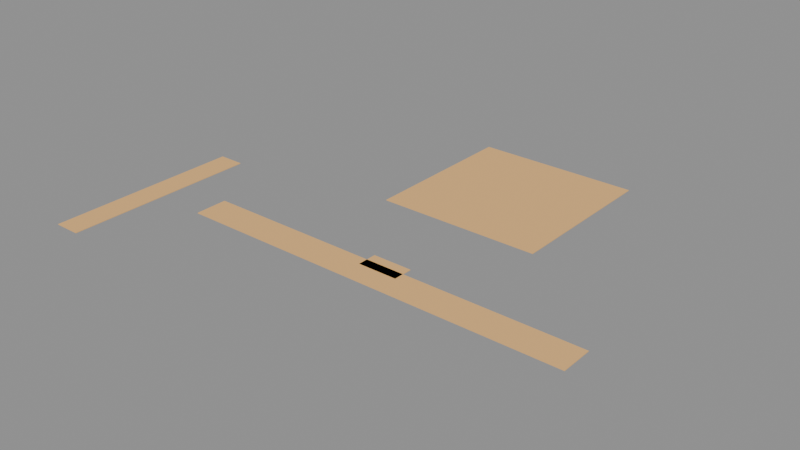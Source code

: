 # Source: LVL_KES_005_Pad12.blend  (saved by Blender 4.2.66; exported with 4.5.12 LTS)
import bpy
from mathutils import Matrix  # noqa: F401  (used for matrix-valued properties, if any)

bpy.ops.wm.read_factory_settings(use_empty=True)
scene = bpy.context.scene
scene.name = 'LVL_KES_005_Pad12'

# ---- collections
col_lvl_kes_005_pad12 = bpy.data.collections.new('LVL_KES_005_Pad12'); scene.collection.children.link(col_lvl_kes_005_pad12)
col_lvl_kes_005_pad12_blockout = bpy.data.collections.new('LVL_KES_005_Pad12_Blockout'); col_lvl_kes_005_pad12.children.link(col_lvl_kes_005_pad12_blockout)
col_lvl_kes_005_pad12_terrain = bpy.data.collections.new('LVL_KES_005_Pad12_Terrain'); col_lvl_kes_005_pad12.children.link(col_lvl_kes_005_pad12_terrain)
col_lvl_kes_005_pad12_markers = bpy.data.collections.new('LVL_KES_005_Pad12_Markers'); col_lvl_kes_005_pad12.children.link(col_lvl_kes_005_pad12_markers)
col_lvl_kes_005_pad12_volumes = bpy.data.collections.new('LVL_KES_005_Pad12_Volumes'); col_lvl_kes_005_pad12.children.link(col_lvl_kes_005_pad12_volumes)
col_lvl_kes_005_pad12_splines = bpy.data.collections.new('LVL_KES_005_Pad12_Splines'); col_lvl_kes_005_pad12.children.link(col_lvl_kes_005_pad12_splines)
col_lvl_kes_005_pad12_cameras = bpy.data.collections.new('LVL_KES_005_Pad12_Cameras'); col_lvl_kes_005_pad12.children.link(col_lvl_kes_005_pad12_cameras)
col_lvl_kes_005_pad12_reference = bpy.data.collections.new('LVL_KES_005_Pad12_Reference'); col_lvl_kes_005_pad12.children.link(col_lvl_kes_005_pad12_reference)

# ---- materials (node trees are filled in below, after node groups)
mat_mi_blockout_kes = bpy.data.materials.new('MI_Blockout_KES')
mat_mi_blockout_kes.diffuse_color = (0.85, 0.5, 0.2, 1.0)

# ---- material node trees

# ---- cameras
cam_cam_c02_ramp = bpy.data.cameras.new('CAM_C02_Ramp')

# ---- meshes
me_blk_crowdfenceline_floor = bpy.data.meshes.new('BLK_CrowdFenceLine_Floor')
me_blk_crowdfenceline_floor.from_pydata([(-60.0, -5.0, -0.1), (-60.0, -5.0, 0.1), (-60.0, 5.0, -0.1), (-60.0, 5.0, 0.1), (60.0, -5.0, -0.1), (60.0, -5.0, 0.1), (60.0, 5.0, -0.1), (60.0, 5.0, 0.1)], [], [(0, 1, 3, 2), (2, 3, 7, 6), (6, 7, 5, 4), (4, 5, 1, 0), (2, 6, 4, 0), (7, 3, 1, 5)])
me_blk_crowdfenceline_floor.materials.append(mat_mi_blockout_kes)
me_blk_crowdfenceline_floor.update()
me_blk_troopergate_floor = bpy.data.meshes.new('BLK_TrooperGate_Floor')
me_blk_troopergate_floor.from_pydata([(-6.0, -3.0, -0.1), (-6.0, -3.0, 0.1), (-6.0, 3.0, -0.1), (-6.0, 3.0, 0.1), (6.0, -3.0, -0.1), (6.0, -3.0, 0.1), (6.0, 3.0, -0.1), (6.0, 3.0, 0.1)], [], [(0, 1, 3, 2), (2, 3, 7, 6), (6, 7, 5, 4), (4, 5, 1, 0), (2, 6, 4, 0), (7, 3, 1, 5)])
me_blk_troopergate_floor.materials.append(mat_mi_blockout_kes)
me_blk_troopergate_floor.update()
me_blk_seraphpad_floor = bpy.data.meshes.new('BLK_SeraphPad_Floor')
me_blk_seraphpad_floor.from_pydata([(-25.0, -25.0, -0.1), (-25.0, -25.0, 0.1), (-25.0, 25.0, -0.1), (-25.0, 25.0, 0.1), (25.0, -25.0, -0.1), (25.0, -25.0, 0.1), (25.0, 25.0, -0.1), (25.0, 25.0, 0.1)], [], [(0, 1, 3, 2), (2, 3, 7, 6), (6, 7, 5, 4), (4, 5, 1, 0), (2, 6, 4, 0), (7, 3, 1, 5)])
me_blk_seraphpad_floor.materials.append(mat_mi_blockout_kes)
me_blk_seraphpad_floor.update()
me_blk_retreatroad_floor = bpy.data.meshes.new('BLK_RetreatRoad_Floor')
me_blk_retreatroad_floor.from_pydata([(-4.0, -30.0, -0.1), (-4.0, -30.0, 0.1), (-4.0, 30.0, -0.1), (-4.0, 30.0, 0.1), (4.0, -30.0, -0.1), (4.0, -30.0, 0.1), (4.0, 30.0, -0.1), (4.0, 30.0, 0.1)], [], [(0, 1, 3, 2), (2, 3, 7, 6), (6, 7, 5, 4), (4, 5, 1, 0), (2, 6, 4, 0), (7, 3, 1, 5)])
me_blk_retreatroad_floor.materials.append(mat_mi_blockout_kes)
me_blk_retreatroad_floor.update()
me_vol_room_crowdfenceline = bpy.data.meshes.new('VOL_Room_CrowdFenceLine')
me_vol_room_crowdfenceline.from_pydata([(-60.0, -5.0, -2.0), (-60.0, -5.0, 2.0), (-60.0, 5.0, -2.0), (-60.0, 5.0, 2.0), (60.0, -5.0, -2.0), (60.0, -5.0, 2.0), (60.0, 5.0, -2.0), (60.0, 5.0, 2.0)], [], [(0, 1, 3, 2), (2, 3, 7, 6), (6, 7, 5, 4), (4, 5, 1, 0), (2, 6, 4, 0), (7, 3, 1, 5)])
me_vol_room_crowdfenceline.update()
me_vol_room_troopergate = bpy.data.meshes.new('VOL_Room_TrooperGate')
me_vol_room_troopergate.from_pydata([(-6.0, -3.0, -2.0), (-6.0, -3.0, 2.0), (-6.0, 3.0, -2.0), (-6.0, 3.0, 2.0), (6.0, -3.0, -2.0), (6.0, -3.0, 2.0), (6.0, 3.0, -2.0), (6.0, 3.0, 2.0)], [], [(0, 1, 3, 2), (2, 3, 7, 6), (6, 7, 5, 4), (4, 5, 1, 0), (2, 6, 4, 0), (7, 3, 1, 5)])
me_vol_room_troopergate.update()
me_vol_room_seraphpad = bpy.data.meshes.new('VOL_Room_SeraphPad')
me_vol_room_seraphpad.from_pydata([(-25.0, -25.0, -10.0), (-25.0, -25.0, 10.0), (-25.0, 25.0, -10.0), (-25.0, 25.0, 10.0), (25.0, -25.0, -10.0), (25.0, -25.0, 10.0), (25.0, 25.0, -10.0), (25.0, 25.0, 10.0)], [], [(0, 1, 3, 2), (2, 3, 7, 6), (6, 7, 5, 4), (4, 5, 1, 0), (2, 6, 4, 0), (7, 3, 1, 5)])
me_vol_room_seraphpad.update()
me_vol_room_retreatroad = bpy.data.meshes.new('VOL_Room_RetreatRoad')
me_vol_room_retreatroad.from_pydata([(-4.0, -30.0, 0.0), (-4.0, -30.0, 0.0), (-4.0, 30.0, 0.0), (-4.0, 30.0, 0.0), (4.0, -30.0, 0.0), (4.0, -30.0, 0.0), (4.0, 30.0, 0.0), (4.0, 30.0, 0.0)], [], [(0, 1, 3, 2), (2, 3, 7, 6), (6, 7, 5, 4), (4, 5, 1, 0), (2, 6, 4, 0), (7, 3, 1, 5)])
me_vol_room_retreatroad.update()
me_trg_m0_03_standoff = bpy.data.meshes.new('TRG_M0_03_Standoff')
me_trg_m0_03_standoff.from_pydata([(-2.0, -2.0, -1.5), (-2.0, -2.0, 1.5), (-2.0, 2.0, -1.5), (-2.0, 2.0, 1.5), (2.0, -2.0, -1.5), (2.0, -2.0, 1.5), (2.0, 2.0, -1.5), (2.0, 2.0, 1.5)], [], [(0, 1, 3, 2), (2, 3, 7, 6), (6, 7, 5, 4), (4, 5, 1, 0), (2, 6, 4, 0), (7, 3, 1, 5)])
me_trg_m0_03_standoff.update()
me_ref_bounds = bpy.data.meshes.new('REF_Bounds')
me_ref_bounds.from_pydata([(-100.0, -75.0, -20.0), (-100.0, -75.0, 20.0), (-100.0, 75.0, -20.0), (-100.0, 75.0, 20.0), (100.0, -75.0, -20.0), (100.0, -75.0, 20.0), (100.0, 75.0, -20.0), (100.0, 75.0, 20.0)], [], [(0, 1, 3, 2), (2, 3, 7, 6), (6, 7, 5, 4), (4, 5, 1, 0), (2, 6, 4, 0), (7, 3, 1, 5)])
me_ref_bounds.update()
me_ref_human_1p8m = bpy.data.meshes.new('REF_Human_1p8m')
me_ref_human_1p8m.from_pydata([(0.0, 0.3, -0.9), (0.0, 0.3, 0.9), (0.15, 0.2598, -0.9), (0.15, 0.2598, 0.9), (0.2598, 0.15, -0.9), (0.2598, 0.15, 0.9), (0.3, 0.0, -0.9), (0.3, 0.0, 0.9), (0.2598, -0.15, -0.9), (0.2598, -0.15, 0.9), (0.15, -0.2598, -0.9), (0.15, -0.2598, 0.9), (0.0, -0.3, -0.9), (0.0, -0.3, 0.9), (-0.15, -0.2598, -0.9), (-0.15, -0.2598, 0.9), (-0.2598, -0.15, -0.9), (-0.2598, -0.15, 0.9), (-0.3, 0.0, -0.9), (-0.3, 0.0, 0.9), (-0.2598, 0.15, -0.9), (-0.2598, 0.15, 0.9), (-0.15, 0.2598, -0.9), (-0.15, 0.2598, 0.9)], [], [(0, 1, 3, 2), (2, 3, 5, 4), (4, 5, 7, 6), (6, 7, 9, 8), (8, 9, 11, 10), (10, 11, 13, 12), (12, 13, 15, 14), (14, 15, 17, 16), (16, 17, 19, 18), (18, 19, 21, 20), (3, 1, 23, 21, 19, 17, 15, 13, 11, 9, 7, 5), (20, 21, 23, 22), (22, 23, 1, 0), (0, 2, 4, 6, 8, 10, 12, 14, 16, 18, 20, 22)])
me_ref_human_1p8m.update()

# ---- objects
ob_lvl_kes_005_pad12 = bpy.data.objects.new('LVL_KES_005_Pad12', None)
ob_blk_crowdfenceline_floor = bpy.data.objects.new('BLK_CrowdFenceLine_Floor', me_blk_crowdfenceline_floor)
ob_blk_troopergate_floor = bpy.data.objects.new('BLK_TrooperGate_Floor', me_blk_troopergate_floor)
ob_blk_seraphpad_floor = bpy.data.objects.new('BLK_SeraphPad_Floor', me_blk_seraphpad_floor)
ob_blk_retreatroad_floor = bpy.data.objects.new('BLK_RetreatRoad_Floor', me_blk_retreatroad_floor)
ob_ps_m0_03_fence = bpy.data.objects.new('PS_M0_03_Fence', None)
ob_vol_room_crowdfenceline = bpy.data.objects.new('VOL_Room_CrowdFenceLine', me_vol_room_crowdfenceline)
ob_vol_room_troopergate = bpy.data.objects.new('VOL_Room_TrooperGate', me_vol_room_troopergate)
ob_vol_room_seraphpad = bpy.data.objects.new('VOL_Room_SeraphPad', me_vol_room_seraphpad)
ob_vol_room_retreatroad = bpy.data.objects.new('VOL_Room_RetreatRoad', me_vol_room_retreatroad)
ob_trg_m0_03_standoff = bpy.data.objects.new('TRG_M0_03_Standoff', me_trg_m0_03_standoff)
ob_cam_c02_ramp = bpy.data.objects.new('CAM_C02_Ramp', cam_cam_c02_ramp)
ob_ref_bounds = bpy.data.objects.new('REF_Bounds', me_ref_bounds)
ob_ref_human_1p8m = bpy.data.objects.new('REF_Human_1p8m', me_ref_human_1p8m)

# ---- transforms, parenting, visibility, modifiers, constraints
ob_lvl_kes_005_pad12.location = (0.0, 0.0, 0.0)
ob_lvl_kes_005_pad12.empty_display_type = 'CUBE'
ob_lvl_kes_005_pad12.empty_display_size = 2.0
ob_blk_crowdfenceline_floor.location = (0.0, -40.0, -0.1)
ob_blk_troopergate_floor.location = (0.0, -35.0, -0.1)
ob_blk_seraphpad_floor.location = (0.0, 20.0, -0.1)
ob_blk_retreatroad_floor.location = (-80.0, -44.0, -0.1)
ob_ps_m0_03_fence.location = (0.0, -40.0, 0.1)
ob_ps_m0_03_fence.empty_display_type = 'ARROWS'
ob_vol_room_crowdfenceline.location = (0.0, -40.0, 2.0)
ob_vol_room_crowdfenceline.hide_render = True
ob_vol_room_crowdfenceline.display_type = 'WIRE'
ob_vol_room_troopergate.location = (0.0, -35.0, 2.0)
ob_vol_room_troopergate.hide_render = True
ob_vol_room_troopergate.display_type = 'WIRE'
ob_vol_room_seraphpad.location = (0.0, 20.0, 10.0)
ob_vol_room_seraphpad.hide_render = True
ob_vol_room_seraphpad.display_type = 'WIRE'
ob_vol_room_retreatroad.location = (-80.0, -44.0, 0.0)
ob_vol_room_retreatroad.hide_render = True
ob_vol_room_retreatroad.display_type = 'WIRE'
ob_trg_m0_03_standoff.location = (0.0, 20.0, 1.5)
ob_trg_m0_03_standoff.hide_render = True
ob_trg_m0_03_standoff.display_type = 'WIRE'
ob_cam_c02_ramp.location = (-12.0, -47.0, 6.0)
ob_cam_c02_ramp.rotation_euler = (1.339, 7.96e-08, -0.7854)
ob_ref_bounds.location = (0.0, 0.0, 20.0)
ob_ref_bounds.hide_render = True
ob_ref_bounds.display_type = 'WIRE'
ob_ref_human_1p8m.location = (1.5, -40.0, 0.9)
ob_ref_human_1p8m.hide_render = True
ob_ref_human_1p8m.display_type = 'WIRE'

# ---- collection membership
scene.collection.objects.link(ob_lvl_kes_005_pad12)
col_lvl_kes_005_pad12_blockout.objects.link(ob_blk_crowdfenceline_floor)
col_lvl_kes_005_pad12_blockout.objects.link(ob_blk_troopergate_floor)
col_lvl_kes_005_pad12_blockout.objects.link(ob_blk_seraphpad_floor)
col_lvl_kes_005_pad12_blockout.objects.link(ob_blk_retreatroad_floor)
col_lvl_kes_005_pad12_markers.objects.link(ob_ps_m0_03_fence)
col_lvl_kes_005_pad12_volumes.objects.link(ob_vol_room_crowdfenceline)
col_lvl_kes_005_pad12_volumes.objects.link(ob_vol_room_troopergate)
col_lvl_kes_005_pad12_volumes.objects.link(ob_vol_room_seraphpad)
col_lvl_kes_005_pad12_volumes.objects.link(ob_vol_room_retreatroad)
col_lvl_kes_005_pad12_volumes.objects.link(ob_trg_m0_03_standoff)
col_lvl_kes_005_pad12_cameras.objects.link(ob_cam_c02_ramp)
col_lvl_kes_005_pad12_reference.objects.link(ob_ref_bounds)
col_lvl_kes_005_pad12_reference.objects.link(ob_ref_human_1p8m)

# ---- scene / render settings (as saved in the file)
scene.frame_start = 1; scene.frame_end = 250; scene.frame_set(1)
scene.render.engine = 'BLENDER_EEVEE_NEXT'
bpy.context.view_layer.update()

# ---- added for rendering (the .blend has no active camera and no usable light): camera, sun + grey world if the file has none
cam_auto = bpy.data.cameras.new('AutoCamera')
cam_auto.lens = 50.0
cam_auto.sensor_width = 36.0
cam_auto.clip_end = 3033.31
ob_auto_camera = bpy.data.objects.new('AutoCamera', cam_auto)
scene.collection.objects.link(ob_auto_camera)
ob_auto_camera.location = (160.839, -221.907, 138.171)
ob_auto_camera.rotation_euler = (1.09748, -7.21219e-08, 0.694738)
scene.camera = ob_auto_camera
light_auto_sun = bpy.data.lights.new('AutoSun', 'SUN')
light_auto_sun.energy = 3.0
light_auto_sun.angle = 0.0523599
ob_auto_sun = bpy.data.objects.new('AutoSun', light_auto_sun)
scene.collection.objects.link(ob_auto_sun)
ob_auto_sun.rotation_euler = (0.872665, 0.174533, 0.523599)
if scene.world is None:
    world_auto = bpy.data.worlds.new('AutoWorld')
    world_auto.color = (0.3, 0.3, 0.3)
    scene.world = world_auto
bpy.context.view_layer.update()
